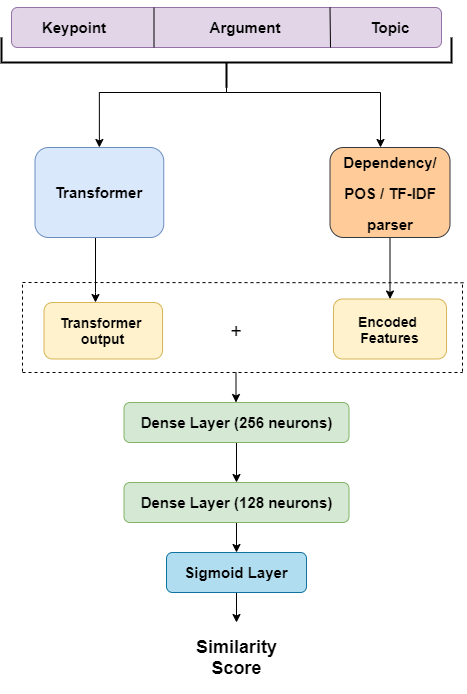

The diagram above was exported from draw.io. Its source (the exported page's mxGraphModel, read from the mxfile embedded in the PNG):
<mxGraphModel dx="1483" dy="781" grid="1" gridSize="10" guides="1" tooltips="1" connect="1" arrows="1" fold="1" page="1" pageScale="1" pageWidth="827" pageHeight="1169" background="#FFFFFF" math="0" shadow="0">
  <root>
    <mxCell id="0" />
    <mxCell id="1" parent="0" />
    <mxCell id="ycF7TgLjv6d94WjgoV4k-70" value="" style="edgeStyle=orthogonalEdgeStyle;rounded=0;orthogonalLoop=1;jettySize=auto;html=1;fontFamily=Helvetica;fontSize=23;" parent="1" source="ycF7TgLjv6d94WjgoV4k-1" target="ycF7TgLjv6d94WjgoV4k-53" edge="1">
      <mxGeometry relative="1" as="geometry">
        <Array as="points">
          <mxPoint x="283" y="390" />
          <mxPoint x="283" y="390" />
        </Array>
      </mxGeometry>
    </mxCell>
    <mxCell id="ycF7TgLjv6d94WjgoV4k-1" value="&lt;b&gt;&lt;font style=&quot;font-size: 15px&quot;&gt;Transformer&lt;/font&gt;&lt;/b&gt;" style="rounded=1;whiteSpace=wrap;html=1;fillColor=#dae8fc;strokeColor=#6c8ebf;" parent="1" vertex="1">
      <mxGeometry x="222.5" y="245" width="128.75" height="90" as="geometry" />
    </mxCell>
    <mxCell id="ycF7TgLjv6d94WjgoV4k-53" value="&lt;b style=&quot;font-size: 14px&quot;&gt;Transformer &lt;br&gt;output&lt;/b&gt;" style="rounded=1;whiteSpace=wrap;html=1;fillColor=#fff2cc;strokeColor=#d6b656;" parent="1" vertex="1">
      <mxGeometry x="231.5" y="400" width="118.5" height="56.5" as="geometry" />
    </mxCell>
    <mxCell id="ycF7TgLjv6d94WjgoV4k-54" value="&lt;b style=&quot;font-size: 14px&quot;&gt;Encoded &lt;br&gt;Features&lt;/b&gt;" style="rounded=1;whiteSpace=wrap;html=1;fillColor=#fff2cc;strokeColor=#d6b656;" parent="1" vertex="1">
      <mxGeometry x="521" y="396.5" width="113" height="60" as="geometry" />
    </mxCell>
    <mxCell id="5fmlL2mppO8CW-Ar2Q7r-38" value="" style="edgeStyle=orthogonalEdgeStyle;rounded=0;orthogonalLoop=1;jettySize=auto;html=1;fontSize=15;" parent="1" source="ycF7TgLjv6d94WjgoV4k-67" target="ycF7TgLjv6d94WjgoV4k-54" edge="1">
      <mxGeometry relative="1" as="geometry" />
    </mxCell>
    <mxCell id="ycF7TgLjv6d94WjgoV4k-67" value="&lt;font style=&quot;line-height: 130%&quot;&gt;&lt;span style=&quot;font-size: 15px&quot;&gt;&lt;b&gt;Dependency/ POS / TF-IDF parser&lt;/b&gt;&lt;/span&gt;&lt;br&gt;&lt;/font&gt;" style="rounded=1;whiteSpace=wrap;html=1;fontFamily=Helvetica;fontSize=23;fillColor=#ffcc99;strokeColor=#36393d;" parent="1" vertex="1">
      <mxGeometry x="517.5" y="245" width="120" height="90" as="geometry" />
    </mxCell>
    <mxCell id="5fmlL2mppO8CW-Ar2Q7r-1" value="" style="rounded=1;whiteSpace=wrap;html=1;fillColor=#e1d5e7;strokeColor=#9673a6;" parent="1" vertex="1">
      <mxGeometry x="199" y="105" width="430" height="40" as="geometry" />
    </mxCell>
    <mxCell id="5fmlL2mppO8CW-Ar2Q7r-13" value="Keypoint" style="text;html=1;strokeColor=none;fillColor=none;align=center;verticalAlign=middle;whiteSpace=wrap;rounded=0;fontStyle=1;strokeWidth=15;perimeterSpacing=0;fontSize=15;" parent="1" vertex="1">
      <mxGeometry x="222.5" y="105" width="80" height="40" as="geometry" />
    </mxCell>
    <mxCell id="5fmlL2mppO8CW-Ar2Q7r-14" value="Argument" style="text;html=1;strokeColor=none;fillColor=none;align=center;verticalAlign=middle;whiteSpace=wrap;rounded=0;fontSize=15;fontStyle=1" parent="1" vertex="1">
      <mxGeometry x="392.5" y="100" width="80" height="50" as="geometry" />
    </mxCell>
    <mxCell id="5fmlL2mppO8CW-Ar2Q7r-15" value="Topic" style="text;html=1;strokeColor=none;fillColor=none;align=center;verticalAlign=middle;whiteSpace=wrap;rounded=0;fontSize=15;fontStyle=1" parent="1" vertex="1">
      <mxGeometry x="527.5" y="105" width="100" height="40" as="geometry" />
    </mxCell>
    <mxCell id="5fmlL2mppO8CW-Ar2Q7r-19" value="" style="endArrow=none;html=1;fontSize=15;" parent="1" edge="1">
      <mxGeometry width="50" height="50" relative="1" as="geometry">
        <mxPoint x="341.5" y="145" as="sourcePoint" />
        <mxPoint x="341.5" y="105" as="targetPoint" />
      </mxGeometry>
    </mxCell>
    <mxCell id="5fmlL2mppO8CW-Ar2Q7r-20" value="" style="endArrow=none;html=1;fontSize=15;" parent="1" edge="1">
      <mxGeometry width="50" height="50" relative="1" as="geometry">
        <mxPoint x="518" y="145" as="sourcePoint" />
        <mxPoint x="517.5" y="105" as="targetPoint" />
      </mxGeometry>
    </mxCell>
    <mxCell id="5fmlL2mppO8CW-Ar2Q7r-27" style="edgeStyle=orthogonalEdgeStyle;rounded=0;orthogonalLoop=1;jettySize=auto;html=1;exitX=0;exitY=0.5;exitDx=0;exitDy=0;exitPerimeter=0;fontSize=15;" parent="1" source="5fmlL2mppO8CW-Ar2Q7r-23" target="ycF7TgLjv6d94WjgoV4k-67" edge="1">
      <mxGeometry relative="1" as="geometry">
        <Array as="points">
          <mxPoint x="414" y="190" />
          <mxPoint x="568" y="190" />
        </Array>
      </mxGeometry>
    </mxCell>
    <mxCell id="zxKc7v5HgU8cn8_2kvkF-5" value="" style="edgeStyle=orthogonalEdgeStyle;rounded=0;orthogonalLoop=1;jettySize=auto;html=1;entryX=0.5;entryY=0;entryDx=0;entryDy=0;" parent="1" source="5fmlL2mppO8CW-Ar2Q7r-23" target="ycF7TgLjv6d94WjgoV4k-1" edge="1">
      <mxGeometry relative="1" as="geometry">
        <mxPoint x="282.5" y="240" as="targetPoint" />
        <Array as="points">
          <mxPoint x="414" y="190" />
          <mxPoint x="287" y="190" />
        </Array>
      </mxGeometry>
    </mxCell>
    <mxCell id="5fmlL2mppO8CW-Ar2Q7r-23" value="" style="strokeWidth=2;html=1;shape=mxgraph.flowchart.annotation_2;align=left;labelPosition=right;pointerEvents=1;fontSize=15;direction=north;" parent="1" vertex="1">
      <mxGeometry x="189" y="135" width="450" height="50" as="geometry" />
    </mxCell>
    <mxCell id="5fmlL2mppO8CW-Ar2Q7r-25" style="edgeStyle=orthogonalEdgeStyle;rounded=0;orthogonalLoop=1;jettySize=auto;html=1;exitX=0;exitY=0.5;exitDx=0;exitDy=0;exitPerimeter=0;fontSize=15;" parent="1" source="5fmlL2mppO8CW-Ar2Q7r-23" target="5fmlL2mppO8CW-Ar2Q7r-23" edge="1">
      <mxGeometry relative="1" as="geometry" />
    </mxCell>
    <mxCell id="umQq4K_FZedwpoBie5H3-5" value="" style="edgeStyle=orthogonalEdgeStyle;rounded=0;orthogonalLoop=1;jettySize=auto;html=1;" edge="1" parent="1" source="5fmlL2mppO8CW-Ar2Q7r-28" target="umQq4K_FZedwpoBie5H3-2">
      <mxGeometry relative="1" as="geometry" />
    </mxCell>
    <mxCell id="5fmlL2mppO8CW-Ar2Q7r-28" value="Dense Layer (256 neurons)" style="rounded=1;whiteSpace=wrap;html=1;fontSize=15;strokeWidth=1;fontStyle=1;fillColor=#d5e8d4;strokeColor=#82b366;" parent="1" vertex="1">
      <mxGeometry x="311.5" y="500" width="225" height="40" as="geometry" />
    </mxCell>
    <mxCell id="5fmlL2mppO8CW-Ar2Q7r-37" value="&lt;font style=&quot;font-size: 20px&quot;&gt;+&lt;/font&gt;" style="text;html=1;strokeColor=none;fillColor=none;align=center;verticalAlign=middle;whiteSpace=wrap;rounded=0;fontSize=15;" parent="1" vertex="1">
      <mxGeometry x="404" y="418.25" width="40" height="20" as="geometry" />
    </mxCell>
    <mxCell id="5fmlL2mppO8CW-Ar2Q7r-39" value="" style="endArrow=none;dashed=1;html=1;fontSize=15;" parent="1" edge="1">
      <mxGeometry width="50" height="50" relative="1" as="geometry">
        <mxPoint x="210" y="470" as="sourcePoint" />
        <mxPoint x="650" y="470" as="targetPoint" />
      </mxGeometry>
    </mxCell>
    <mxCell id="5fmlL2mppO8CW-Ar2Q7r-40" value="" style="endArrow=none;dashed=1;html=1;fontSize=15;" parent="1" edge="1">
      <mxGeometry width="50" height="50" relative="1" as="geometry">
        <mxPoint x="650" y="469.13" as="sourcePoint" />
        <mxPoint x="650" y="380" as="targetPoint" />
      </mxGeometry>
    </mxCell>
    <mxCell id="5fmlL2mppO8CW-Ar2Q7r-41" value="" style="endArrow=none;dashed=1;html=1;fontSize=15;" parent="1" edge="1">
      <mxGeometry width="50" height="50" relative="1" as="geometry">
        <mxPoint x="210" y="469.13" as="sourcePoint" />
        <mxPoint x="210" y="380" as="targetPoint" />
      </mxGeometry>
    </mxCell>
    <mxCell id="5fmlL2mppO8CW-Ar2Q7r-42" value="" style="endArrow=none;dashed=1;html=1;fontSize=15;" parent="1" edge="1">
      <mxGeometry width="50" height="50" relative="1" as="geometry">
        <mxPoint x="210" y="380" as="sourcePoint" />
        <mxPoint x="652.5" y="380.25" as="targetPoint" />
      </mxGeometry>
    </mxCell>
    <mxCell id="5fmlL2mppO8CW-Ar2Q7r-43" value="" style="endArrow=classic;html=1;fontSize=15;" parent="1" edge="1">
      <mxGeometry width="50" height="50" relative="1" as="geometry">
        <mxPoint x="423.5" y="470" as="sourcePoint" />
        <mxPoint x="423.5" y="500" as="targetPoint" />
      </mxGeometry>
    </mxCell>
    <mxCell id="umQq4K_FZedwpoBie5H3-7" value="" style="edgeStyle=orthogonalEdgeStyle;rounded=0;orthogonalLoop=1;jettySize=auto;html=1;" edge="1" parent="1" source="umQq4K_FZedwpoBie5H3-2" target="umQq4K_FZedwpoBie5H3-6">
      <mxGeometry relative="1" as="geometry" />
    </mxCell>
    <mxCell id="umQq4K_FZedwpoBie5H3-2" value="Dense Layer (128 neurons)" style="rounded=1;whiteSpace=wrap;html=1;fontSize=15;strokeWidth=1;fontStyle=1;fillColor=#d5e8d4;strokeColor=#82b366;" vertex="1" parent="1">
      <mxGeometry x="311.5" y="580" width="225" height="40" as="geometry" />
    </mxCell>
    <mxCell id="umQq4K_FZedwpoBie5H3-3" value="&lt;font size=&quot;1&quot;&gt;&lt;b style=&quot;font-size: 18px&quot;&gt;Similarity Score&lt;/b&gt;&lt;/font&gt;" style="text;html=1;strokeColor=none;fillColor=none;align=center;verticalAlign=middle;whiteSpace=wrap;rounded=0;" vertex="1" parent="1">
      <mxGeometry x="376.5" y="720" width="95" height="70" as="geometry" />
    </mxCell>
    <mxCell id="umQq4K_FZedwpoBie5H3-9" value="" style="edgeStyle=orthogonalEdgeStyle;rounded=0;orthogonalLoop=1;jettySize=auto;html=1;" edge="1" parent="1" source="umQq4K_FZedwpoBie5H3-6" target="umQq4K_FZedwpoBie5H3-3">
      <mxGeometry relative="1" as="geometry" />
    </mxCell>
    <mxCell id="umQq4K_FZedwpoBie5H3-6" value="Sigmoid Layer" style="rounded=1;whiteSpace=wrap;html=1;fontSize=15;strokeWidth=1;fontStyle=1;fillColor=#b1ddf0;strokeColor=#10739e;" vertex="1" parent="1">
      <mxGeometry x="354" y="650" width="140" height="40" as="geometry" />
    </mxCell>
  </root>
</mxGraphModel>